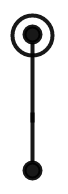

The diagram above was exported from draw.io. Its source (the exported page's mxGraphModel, read from the mxfile embedded in the PNG):
<mxGraphModel dx="305" dy="653" grid="1" gridSize="10" guides="1" tooltips="1" connect="1" arrows="1" fold="1" page="1" pageScale="1" pageWidth="827" pageHeight="1169" math="0" shadow="0">
  <root>
    <mxCell id="0" />
    <mxCell id="1" parent="0" />
    <mxCell id="12" value="" style="shape=ext;double=1;rounded=0;whiteSpace=wrap;html=1;strokeWidth=4;fillColor=none;strokeColor=none;" parent="1" vertex="1">
      <mxGeometry x="40" y="10" width="64" height="190" as="geometry" />
    </mxCell>
    <mxCell id="2" value="" style="endArrow=circle;html=1;endFill=1;endSize=4;startArrow=none;startFill=1;startSize=4;strokeWidth=4;movable=0;resizable=0;rotatable=0;deletable=0;editable=0;connectable=0;fillColor=#0050ef;rounded=0;targetPerimeterSpacing=2;opacity=90;strokeColor=#000000;" parent="1" edge="1">
      <mxGeometry width="50" height="50" relative="1" as="geometry">
        <mxPoint x="70" y="120" as="sourcePoint" />
        <mxPoint x="70" y="190" as="targetPoint" />
      </mxGeometry>
    </mxCell>
    <mxCell id="7" value="" style="endArrow=none;html=1;endFill=1;endSize=4;startArrow=circle;startFill=1;startSize=4;strokeWidth=4;movable=0;resizable=0;rotatable=0;deletable=0;editable=0;connectable=0;fillColor=#0050ef;rounded=0;sourcePerimeterSpacing=2;opacity=90;strokeColor=#000000;" parent="1" edge="1">
      <mxGeometry width="50" height="50" relative="1" as="geometry">
        <mxPoint x="70" y="30" as="sourcePoint" />
        <mxPoint x="70" y="130" as="targetPoint" />
      </mxGeometry>
    </mxCell>
    <mxCell id="8" value="" style="ellipse;whiteSpace=wrap;html=1;aspect=fixed;strokeWidth=4;connectable=0;fontColor=#ffffff;fillColor=none;opacity=90;strokeColor=#000000;" parent="1" vertex="1">
      <mxGeometry x="50" y="23" width="40" height="40" as="geometry" />
    </mxCell>
  </root>
</mxGraphModel>